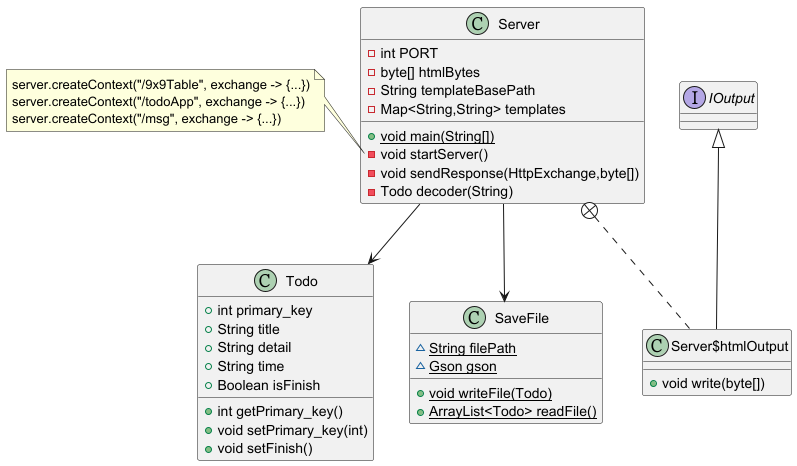

The diagram above was rendered by PlantUML. Its source (embedded in the PNG):
@startuml

class Todo {
+ int primary_key
+ String title
+ String detail
+ String time
+ Boolean isFinish
+ int getPrimary_key()
+ void setPrimary_key(int)
+ void setFinish()
}

class SaveFile {
~ {static} String filePath
~ {static} Gson gson
+ {static} void writeFile(Todo)
+ {static} ArrayList<Todo> readFile()
}

class Server {
- int PORT
- byte[] htmlBytes
- String templateBasePath
- Map<String,String> templates
+ {static} void main(String[])
- void startServer()
- void sendResponse(HttpExchange,byte[])
- Todo decoder(String)
}

note left of Server::startServer
    server.createContext("/9x9Table", exchange -> {...})
    server.createContext("/todoApp", exchange -> {...})
    server.createContext("/msg", exchange -> {...})
end note

interface IOutput {}

class Server$htmlOutput {
+ void write(byte[])
}

Server +.. Server$htmlOutput
IOutput <|-- Server$htmlOutput

Server --> Todo
Server --> SaveFile

@enduml